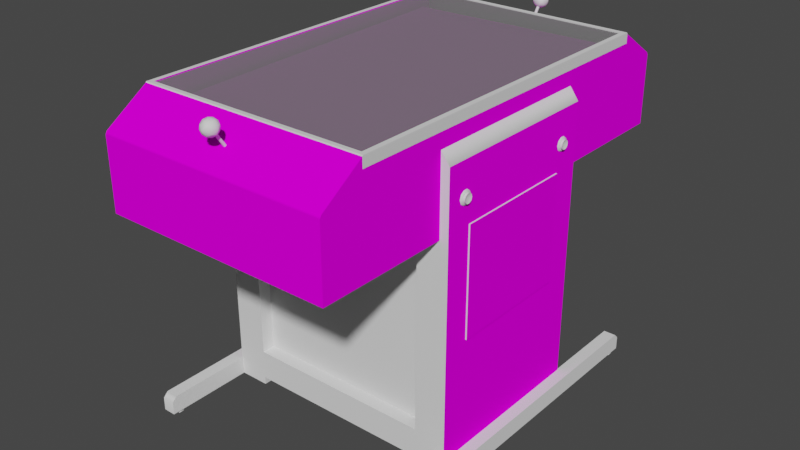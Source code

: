 # Source: ratrace_pinball.blend  (saved by Blender 2.93.20; exported with 4.5.12 LTS)
import bpy
from mathutils import Matrix  # noqa: F401  (used for matrix-valued properties, if any)

bpy.ops.wm.read_factory_settings(use_empty=True)
scene = bpy.context.scene
scene.name = 'Scene'

# ---- images (referenced by path relative to the original .blend; pixels are not part of the script)
import os
ASSET_DIR = os.environ.get("B2B_ASSET_DIR", "")  # directory of the original .blend (textures are referenced by path, not embedded)
HERE = os.path.dirname(os.path.abspath(__file__))  # packed textures are extracted next to this script under _unpacked/

def load_image(name, relpath, width, height, colorspace="sRGB"):
    """Load a texture the original file referenced (path relative to the .blend, or extracted next to this script)."""
    p = next((c for c in (os.path.join(HERE, relpath), os.path.join(ASSET_DIR, relpath)) if relpath and os.path.exists(c)), "")
    if p:
        img = bpy.data.images.load(p, check_existing=True)
        img.name = name
    else:  # same state as the original file: an image datablock whose file is absent (Cycles renders it pink)
        img = bpy.data.images.new(name, width, height)
        img.source = "FILE"
        img.filepath = "//" + (relpath or name)
    img.colorspace_settings.name = colorspace
    return img
img_ratracepinsidemap_tiff = load_image('ratracepinsidemap.TIFF', 'ratracepinsidemap.TIFF', 1024, 1024, 'sRGB')
img_ratracepincpomap_tiff = load_image('ratracepincpomap.TIFF', 'ratracepincpomap.TIFF', 1024, 1024, 'sRGB')
img_02ratracepinpfmap_tiff = load_image('02ratracepinpfmap.TIFF', '02ratracepinpfmap.TIFF', 1024, 1024, 'sRGB')

# ---- materials (node trees are filled in below, after node groups)
mat_02ratracepinfakescreen = bpy.data.materials.new('02ratracepinfakescreen')
mat_02ratracepinfakescreen.use_transparent_shadow = False
mat_02ratracepinfakescreen.roughness = 0.8807
mat_02ratracepinfakescreen.specular_intensity = 0.0
mat_ratracepinblack = bpy.data.materials.new('ratracepinblack')
mat_ratracepinblack.use_transparent_shadow = False
mat_ratracepinblack.roughness = 0.9623
mat_ratracepinblack.specular_intensity = 0.0
mat_ratracepinsilver = bpy.data.materials.new('ratracepinsilver')
mat_ratracepinsilver.use_transparent_shadow = False
mat_ratracepinsilver.roughness = 0.8539
mat_ratracepinsilver.specular_intensity = 0.6588
mat_ratracepinside = bpy.data.materials.new('ratracepinside')
mat_ratracepinside.use_transparent_shadow = False
mat_ratracepinside.roughness = 0.8807
mat_ratracepinside.specular_intensity = 0.0
mat_ratracepincpo = bpy.data.materials.new('ratracepincpo')
mat_ratracepincpo.use_transparent_shadow = False
mat_ratracepincpo.roughness = 0.8807
mat_ratracepincpo.specular_intensity = 0.0
mat_ratracepinshinyred = bpy.data.materials.new('ratracepinshinyred')
mat_ratracepinshinyred.use_transparent_shadow = False
mat_ratracepinshinyred.roughness = 0.7934
mat_ratracepinshinyred.specular_intensity = 0.6902
mat_ratracepinglass = bpy.data.materials.new('ratracepinglass')
mat_ratracepinglass.use_transparent_shadow = False
mat_ratracepinglass.roughness = 0.8807
mat_ratracepinglass.specular_intensity = 0.08627
mat_ratracepinpf = bpy.data.materials.new('ratracepinpf')
mat_ratracepinpf.use_transparent_shadow = False
mat_ratracepinpf.roughness = 0.8807
mat_ratracepinpf.specular_intensity = 0.0

# ---- node groups
ng_auto_smooth = bpy.data.node_groups.new('Auto Smooth', 'GeometryNodeTree')
_s = ng_auto_smooth.interface.new_socket(name='Geometry', in_out='OUTPUT', socket_type='NodeSocketGeometry')
_s = ng_auto_smooth.interface.new_socket(name='Geometry', in_out='INPUT', socket_type='NodeSocketGeometry')
_s = ng_auto_smooth.interface.new_socket(name='Angle', in_out='INPUT', socket_type='NodeSocketFloat')
_s.subtype = 'ANGLE'
_s.min_value = 0.0
_s.max_value = 3.142
ng_auto_smooth.is_modifier = True
_N = ng_auto_smooth.nodes; _L = ng_auto_smooth.links
n0 = _N.new('NodeGroupOutput'); n0.name = 'Group Output'; n0.location = (480, -100)
n1 = _N.new('NodeGroupInput'); n1.name = 'Group Input'; n1.location = (-420, -300)
n2 = _N.new('NodeGroupInput'); n2.name = 'Group Input.001'; n2.location = (-60, -100)
n3 = _N.new('GeometryNodeSetShadeSmooth'); n3.name = 'Set Shade Smooth'; n3.location = (120, -100)
n3.domain = 'EDGE'
n4 = _N.new('GeometryNodeSetShadeSmooth'); n4.name = 'Set Shade Smooth.001'; n4.location = (300, -100)
n5 = _N.new('GeometryNodeInputMeshEdgeAngle'); n5.name = 'Edge Angle'; n5.location = (-420, -220)
n6 = _N.new('GeometryNodeInputEdgeSmooth'); n6.name = 'Is Edge Smooth'; n6.location = (-60, -160)
n7 = _N.new('GeometryNodeInputShadeSmooth'); n7.name = 'Is Face Smooth'; n7.location = (-240, -340)
n8 = _N.new('FunctionNodeBooleanMath'); n8.name = 'Boolean Math'; n8.location = (-60, -220)
n9 = _N.new('FunctionNodeCompare'); n9.name = 'Compare'; n9.location = (-240, -180)
n9.operation = 'LESS_EQUAL'
_L.new(n5.outputs[0], n9.inputs[0])
_L.new(n4.outputs[0], n0.inputs[0])
_L.new(n1.outputs[1], n9.inputs[1])
_L.new(n9.outputs[0], n8.inputs[0])
_L.new(n7.outputs[0], n8.inputs[1])
_L.new(n2.outputs[0], n3.inputs[0])
_L.new(n6.outputs[0], n3.inputs[1])
_L.new(n3.outputs[0], n4.inputs[0])
_L.new(n8.outputs[0], n3.inputs[2])
n0.is_active_output = True

# ---- material node trees
mat_02ratracepinfakescreen.use_nodes = True; mat_02ratracepinfakescreen.node_tree.nodes.clear()
_N = mat_02ratracepinfakescreen.node_tree.nodes; _L = mat_02ratracepinfakescreen.node_tree.links
n0 = _N.new('ShaderNodeBsdfPrincipled'); n0.name = 'Principled BSDF'; n0.location = (10, 300)
n0.distribution = 'GGX'
n0.subsurface_method = 'BURLEY'
n0.inputs[2].default_value = 0.8807
n0.inputs[3].default_value = 1.45
n0.inputs[13].default_value = 0.0
n0.inputs[27].default_value = (0.0, 0.0, 0.0, 1.0)
n0.inputs[28].default_value = 1.0
n1 = _N.new('ShaderNodeOutputMaterial'); n1.name = 'Material Output'; n1.location = (300, 300)
_L.new(n0.outputs[0], n1.inputs[0])
n1.is_active_output = True
mat_ratracepinblack.use_nodes = True; mat_ratracepinblack.node_tree.nodes.clear()
_N = mat_ratracepinblack.node_tree.nodes; _L = mat_ratracepinblack.node_tree.links
n0 = _N.new('ShaderNodeBsdfPrincipled'); n0.name = 'Principled BSDF'; n0.location = (10, 300)
n0.distribution = 'GGX'
n0.subsurface_method = 'BURLEY'
n0.inputs[2].default_value = 0.9623
n0.inputs[3].default_value = 1.45
n0.inputs[13].default_value = 0.0
n0.inputs[27].default_value = (0.0, 0.0, 0.0, 1.0)
n0.inputs[28].default_value = 1.0
n1 = _N.new('ShaderNodeOutputMaterial'); n1.name = 'Material Output'; n1.location = (300, 300)
_L.new(n0.outputs[0], n1.inputs[0])
n1.is_active_output = True
mat_ratracepinsilver.use_nodes = True; mat_ratracepinsilver.node_tree.nodes.clear()
_N = mat_ratracepinsilver.node_tree.nodes; _L = mat_ratracepinsilver.node_tree.links
n0 = _N.new('ShaderNodeBsdfPrincipled'); n0.name = 'Principled BSDF'; n0.location = (10, 300)
n0.distribution = 'GGX'
n0.subsurface_method = 'BURLEY'
n0.inputs[2].default_value = 0.8539
n0.inputs[3].default_value = 1.45
n0.inputs[13].default_value = 0.6588
n0.inputs[27].default_value = (0.0, 0.0, 0.0, 1.0)
n0.inputs[28].default_value = 1.0
n1 = _N.new('ShaderNodeOutputMaterial'); n1.name = 'Material Output'; n1.location = (300, 300)
_L.new(n0.outputs[0], n1.inputs[0])
n1.is_active_output = True
mat_ratracepinside.use_nodes = True; mat_ratracepinside.node_tree.nodes.clear()
_N = mat_ratracepinside.node_tree.nodes; _L = mat_ratracepinside.node_tree.links
n0 = _N.new('ShaderNodeBsdfPrincipled'); n0.name = 'Principled BSDF'; n0.location = (10, 300)
n0.distribution = 'GGX'
n0.subsurface_method = 'BURLEY'
n0.inputs[2].default_value = 0.8807
n0.inputs[3].default_value = 1.45
n0.inputs[13].default_value = 0.0
n0.inputs[27].default_value = (0.0, 0.0, 0.0, 1.0)
n0.inputs[28].default_value = 1.0
n1 = _N.new('ShaderNodeOutputMaterial'); n1.name = 'Material Output'; n1.location = (300, 300)
n2 = _N.new('ShaderNodeTexImage'); n2.name = 'Image Texture'; n2.location = (-300, 600)
n2.image = img_ratracepinsidemap_tiff
_L.new(n0.outputs[0], n1.inputs[0])
_L.new(n2.outputs[0], n0.inputs[0])
n1.is_active_output = True
mat_ratracepincpo.use_nodes = True; mat_ratracepincpo.node_tree.nodes.clear()
_N = mat_ratracepincpo.node_tree.nodes; _L = mat_ratracepincpo.node_tree.links
n0 = _N.new('ShaderNodeBsdfPrincipled'); n0.name = 'Principled BSDF'; n0.location = (10, 300)
n0.distribution = 'GGX'
n0.subsurface_method = 'BURLEY'
n0.inputs[2].default_value = 0.8807
n0.inputs[3].default_value = 1.45
n0.inputs[13].default_value = 0.0
n0.inputs[27].default_value = (0.0, 0.0, 0.0, 1.0)
n0.inputs[28].default_value = 1.0
n1 = _N.new('ShaderNodeOutputMaterial'); n1.name = 'Material Output'; n1.location = (300, 300)
n2 = _N.new('ShaderNodeTexImage'); n2.name = 'Image Texture'; n2.location = (-300, 600)
n2.image = img_ratracepincpomap_tiff
_L.new(n0.outputs[0], n1.inputs[0])
_L.new(n2.outputs[0], n0.inputs[0])
n1.is_active_output = True
mat_ratracepinshinyred.use_nodes = True; mat_ratracepinshinyred.node_tree.nodes.clear()
_N = mat_ratracepinshinyred.node_tree.nodes; _L = mat_ratracepinshinyred.node_tree.links
n0 = _N.new('ShaderNodeBsdfPrincipled'); n0.name = 'Principled BSDF'; n0.location = (10, 300)
n0.distribution = 'GGX'
n0.subsurface_method = 'BURLEY'
n0.inputs[2].default_value = 0.7934
n0.inputs[3].default_value = 1.45
n0.inputs[13].default_value = 0.6902
n0.inputs[27].default_value = (0.0, 0.0, 0.0, 1.0)
n0.inputs[28].default_value = 1.0
n1 = _N.new('ShaderNodeOutputMaterial'); n1.name = 'Material Output'; n1.location = (300, 300)
_L.new(n0.outputs[0], n1.inputs[0])
n1.is_active_output = True
mat_ratracepinglass.use_nodes = True; mat_ratracepinglass.node_tree.nodes.clear()
_N = mat_ratracepinglass.node_tree.nodes; _L = mat_ratracepinglass.node_tree.links
n0 = _N.new('ShaderNodeBsdfPrincipled'); n0.name = 'Principled BSDF'; n0.location = (10, 300)
n0.distribution = 'GGX'
n0.subsurface_method = 'BURLEY'
n0.inputs[2].default_value = 0.8807
n0.inputs[3].default_value = 1.45
n0.inputs[4].default_value = 0.2
n0.inputs[13].default_value = 0.08627
n0.inputs[27].default_value = (0.0, 0.0, 0.0, 1.0)
n0.inputs[28].default_value = 1.0
n1 = _N.new('ShaderNodeOutputMaterial'); n1.name = 'Material Output'; n1.location = (300, 300)
_L.new(n0.outputs[0], n1.inputs[0])
n1.is_active_output = True
mat_ratracepinpf.use_nodes = True; mat_ratracepinpf.node_tree.nodes.clear()
_N = mat_ratracepinpf.node_tree.nodes; _L = mat_ratracepinpf.node_tree.links
n0 = _N.new('ShaderNodeBsdfPrincipled'); n0.name = 'Principled BSDF'; n0.location = (10, 300)
n0.distribution = 'GGX'
n0.subsurface_method = 'BURLEY'
n0.inputs[2].default_value = 0.8807
n0.inputs[3].default_value = 1.45
n0.inputs[13].default_value = 0.0
n0.inputs[27].default_value = (0.0, 0.0, 0.0, 1.0)
n0.inputs[28].default_value = 1.0
n1 = _N.new('ShaderNodeOutputMaterial'); n1.name = 'Material Output'; n1.location = (300, 300)
n2 = _N.new('ShaderNodeTexImage'); n2.name = 'Image Texture'; n2.location = (-300, 600)
n2.image = img_02ratracepinpfmap_tiff
_L.new(n0.outputs[0], n1.inputs[0])
_L.new(n2.outputs[0], n0.inputs[0])
n1.is_active_output = True

# ---- world
world_world = bpy.data.worlds.new('World'); scene.world = world_world
world_world.use_nodes = True; world_world.node_tree.nodes.clear()
_N = world_world.node_tree.nodes; _L = world_world.node_tree.links
n0 = _N.new('ShaderNodeOutputWorld'); n0.name = 'World Output'; n0.location = (300, 300)
n1 = _N.new('ShaderNodeBackground'); n1.name = 'Background'; n1.location = (10, 300)
n1.inputs[0].default_value = (0.05088, 0.05088, 0.05088, 1.0)
_L.new(n1.outputs[0], n0.inputs[0])
n0.is_active_output = True
world_world.color = (0.05088, 0.05088, 0.05088)
world_world.use_sun_shadow = False
world_world.sun_shadow_jitter_overblur = 0.0

# ---- meshes
me_ratrace_pinball = bpy.data.meshes.new('ratrace_pinball')
me_ratrace_pinball.from_pydata([(-0.03338, -0.1539, 0.09481), (0.008783, -0.1539, 0.09481), (-0.03338, -0.1539, -0.008219), (-0.03338, -0.04817, -0.03078), (0.008783, -0.04817, -0.03078), (-0.03338, 0.05486, -0.03078), (-0.363, 0.2814, 0.2575), (0.2208, 0.3521, 0.493), (-0.363, -0.4811, 0.2575), (0.2341, 0.2814, -0.252), (0.17, 0.2814, -0.214), (0.17, -0.4811, -0.252), (-0.4535, -0.5954, 0.4891), (-0.4666, -0.5954, 0.4663), (-0.4535, -0.5954, -0.5014), (-0.4666, -0.5954, -0.5091), (0.2742, -0.5954, -0.5091), (0.2341, -0.5865, -0.252), (0.17, 0.2814, 0.2195), (-0.363, 0.2814, 0.2195), (-0.4517, -0.5865, 0.2575), (-0.4517, -0.5865, -0.252), (-0.363, -0.4811, 0.2195), (-0.4271, -0.5865, 0.2575), (-0.4491, -0.5351, -0.5062), (-0.485, -0.5351, 0.4968), (-0.485, -0.5491, -0.5204), (-0.4799, -0.5954, 0.4891), (-0.4666, -0.5954, -0.4785), (-0.4799, -0.5954, -0.4863), (0.2742, -0.5954, -0.4785), (-0.363, 0.2814, -0.252), (-0.363, 0.2814, -0.214), (-0.363, -0.4811, -0.214), (0.17, -0.4811, -0.214), (0.17, 0.2814, -0.252), (0.2341, 0.2814, 0.2575), (0.2341, -0.5865, 0.2575), (0.17, 0.2814, 0.2575), (0.17, -0.5645, -0.252), (0.17, -0.5865, -0.252), (-0.4271, -0.5865, -0.252), (-0.4271, 0.2814, -0.252), (-0.4517, 0.2479, -0.252), (-0.4271, 0.2814, 0.2575), (-0.363, -0.5645, 0.2575), (-0.363, -0.5645, -0.252), (0.17, -0.4811, 0.2575), (0.2564, -0.5491, -0.5204), (0.2917, -0.5865, -0.5204), (0.2564, -0.5865, 0.5108), (0.2564, -0.5865, -0.5204), (-0.4491, -0.5491, 0.5108), (-0.485, -0.5351, -0.5062), (-0.485, -0.5491, 0.5108), (0.2917, -0.5491, -0.5204), (0.2917, -0.5351, -0.5062), (-0.4063, 0.2871, -0.5142), (-0.4063, 0.2871, 0.506), (0.2208, 0.2871, 0.506), (-0.4799, -0.5954, 0.474), (-0.4799, -0.5954, -0.5014), (0.2208, 0.2871, -0.5142), (0.2344, 0.06525, -0.6377), (0.17, -0.4811, 0.2195), (0.2585, 0.2479, -0.252), (0.2585, -0.5865, -0.252), (0.2585, 0.2479, 0.2575), (0.2585, -0.5865, 0.2575), (-0.363, -0.4811, -0.252), (-0.363, -0.5865, -0.252), (-0.4517, 0.2479, 0.2575), (-0.363, -0.5865, 0.2575), (-0.4491, -0.5491, -0.5204), (0.2564, -0.5351, 0.4968), (0.2564, -0.5351, -0.5062), (-0.4491, -0.5351, 0.4968), (-0.4491, -0.5865, -0.5204), (-0.485, -0.5865, -0.5204), (-0.485, -0.5865, 0.5108), (-0.4491, -0.5865, 0.5108), (0.17, -0.5645, 0.2575), (0.2917, -0.5865, 0.5108), (0.2917, -0.5491, 0.5108), (0.2609, -0.5954, 0.4891), (0.2742, -0.5954, 0.4663), (0.17, -0.5865, 0.2575), (0.2564, -0.5491, 0.5108), (0.2917, -0.5351, 0.4968), (0.2609, -0.5954, 0.474), (0.2742, -0.5954, 0.4968), (0.2341, 0.3521, 0.5049), (0.2344, 0.3494, 0.5063), (0.2344, 0.3494, -0.5145), (-0.4197, 0.3521, 0.5049), (-0.42, 0.3494, 0.5063), (-0.4197, 0.3521, -0.513), (0.2341, 0.3521, -0.513), (-0.42, 0.3494, -0.5145), (-0.4535, -0.5954, 0.474), (-0.4666, -0.5811, 0.4663), (-0.4799, -0.5811, 0.4891), (-0.4799, -0.5811, 0.474), (-0.4666, -0.5811, -0.5091), (-0.4799, -0.5811, -0.4863), (-0.4799, -0.5811, -0.5014), (0.2873, -0.5954, -0.5014), (0.2742, -0.5811, -0.5091), (0.2609, -0.5811, -0.4863), (0.2609, -0.5811, -0.5014), (0.2609, -0.5954, -0.5014), (0.2344, 0.3227, 0.5063), (0.2344, 0.3227, -0.5145), (0.2208, 0.3521, -0.5011), (-0.4063, 0.3521, 0.493), (-0.42, 0.3227, -0.5145), (-0.42, 0.3227, 0.5063), (-0.4535, -0.5811, 0.474), (-0.4535, -0.5811, 0.4891), (-0.4666, -0.5954, 0.4968), (-0.4666, -0.5811, 0.4968), (-0.4535, -0.5811, -0.5014), (-0.4535, -0.5954, -0.4863), (-0.4535, -0.5811, -0.4863), (-0.4666, -0.5811, -0.4785), (0.2873, -0.5811, -0.5014), (0.2873, -0.5954, -0.4863), (0.2873, -0.5811, -0.4863), (0.2742, -0.5811, -0.4785), (0.2609, -0.5954, -0.4863), (0.2873, -0.5811, 0.474), (0.2873, -0.5811, 0.4891), (0.2873, -0.5954, 0.4891), (0.2873, -0.5954, 0.474), (0.2742, -0.5811, 0.4663), (0.2609, -0.5811, 0.4891), (0.2609, -0.5811, 0.474), (0.2362, 0.08485, -0.1718), (0.2362, -0.2198, 0.1833), (0.2627, -0.2198, 0.1833), (0.2362, -0.2198, -0.1718), (0.2627, 0.08485, 0.1833), (0.2362, 0.08485, 0.1833), (0.2742, -0.5811, 0.4968), (-0.09692, 0.3491, -0.6027), (-0.09692, 0.3058, -0.5727), (-0.09336, 0.3069, -0.5709), (-0.0895, 0.3467, -0.6059), (-0.0895, 0.3034, -0.5759), (-0.09336, 0.3022, -0.5777), (-0.08623, 0.3491, 0.5984), (-0.08623, 0.3467, 0.6017), (-0.08623, 0.3034, 0.572), (-0.09336, 0.3467, 0.6017), (-0.09336, 0.3491, 0.5984), (-0.09336, 0.3058, 0.5684), (-0.0895, 0.3058, -0.5727), (-0.0895, 0.3491, -0.6027), (-0.09336, 0.3503, -0.6009), (-0.09336, 0.3455, -0.6077), (-0.08623, 0.3058, 0.5684), (-0.08979, 0.3069, 0.5666), (-0.08979, 0.3503, 0.5966), (-0.09336, 0.3034, 0.572), (-0.08979, 0.3022, 0.5734), (-0.08979, 0.3455, 0.6034), (-0.09692, 0.3467, -0.6059), (-0.09692, 0.3034, -0.5759), (-0.4063, 0.3521, -0.5011), (-0.42, 0.2692, 0.6254), (0.2344, 0.2692, -0.6335), (-0.4191, 0.3512, 0.5034), (-0.42, 0.2612, -0.6377), (0.2336, 0.3512, -0.5103), (0.2336, 0.3512, 0.5019), (0.2344, 0.2612, 0.6296), (-0.42, 0.06525, -0.6377), (0.2344, 0.2692, 0.6254), (0.2627, -0.2198, -0.1718), (0.2627, 0.08485, -0.1718), (-0.42, 0.2692, -0.6335), (-0.42, 0.06525, 0.6296), (0.2344, 0.06525, 0.6296), (-0.4191, 0.3512, -0.5115), (0.2344, 0.2612, -0.6377), (-0.42, 0.2612, 0.6296), (-0.09959, 0.3699, -0.5937), (-0.1046, 0.3589, -0.592), (-0.09276, 0.3589, -0.5887), (-0.08593, 0.3447, -0.6279), (-0.08178, 0.3387, -0.6163), (-0.09276, 0.3375, -0.6211), (-0.1073, 0.3651, 0.596), (-0.1005, 0.3758, 0.6014), (-0.09633, 0.3699, 0.5895), (-0.07821, 0.3746, 0.615), (-0.07139, 0.3634, 0.6183), (-0.07049, 0.369, 0.6076), (-0.07049, 0.3574, -0.611), (-0.07465, 0.3651, -0.6003), (-0.07465, 0.3512, -0.5991), (-0.09276, 0.3794, -0.6127), (-0.104, 0.3758, -0.6053), (-0.09276, 0.377, -0.6006), (-0.09633, 0.3476, 0.5877), (-0.1073, 0.3512, 0.5951), (-0.1011, 0.3589, 0.5877), (-0.07049, 0.3455, 0.6058), (-0.06693, 0.3574, 0.6067), (-0.07139, 0.3494, 0.6171), (-0.1073, 0.3634, 0.6183), (-0.1011, 0.3556, 0.6257), (-0.1005, 0.3387, 0.612), (-0.1082, 0.3455, 0.6058), (-0.104, 0.3746, -0.6193), (-0.1109, 0.3634, -0.6225), (-0.1118, 0.369, -0.6119), (-0.1118, 0.3455, -0.6101), (-0.104, 0.3387, -0.6163), (0.268, 0.1564, 0.2133), (0.2629, 0.1564, 0.2002), (0.2629, 0.1564, -0.1887), (0.268, 0.1439, 0.1961), (0.268, 0.1442, -0.1849), (-0.08237, 0.3447, 0.6236), (-0.0895, 0.3556, 0.629), (-0.0895, 0.3375, 0.6168), (-0.07376, 0.369, -0.6119), (-0.09276, 0.3556, -0.6332), (-0.08118, 0.3556, -0.6297), (-0.08237, 0.3476, 0.5877), (-0.0895, 0.3589, 0.5844), (-0.07762, 0.3589, 0.5877), (-0.08237, 0.3699, 0.5895), (-0.07821, 0.3758, 0.6014), (-0.07139, 0.3651, 0.596), (-0.1005, 0.3746, 0.615), (-0.09276, 0.3352, -0.6092), (-0.07376, 0.3455, -0.6101), (-0.08593, 0.3669, -0.6297), (-0.08178, 0.3746, -0.6193), (-0.07465, 0.3634, -0.6225), (-0.07821, 0.3399, 0.5984), (-0.07821, 0.3387, 0.612), (-0.0895, 0.3352, 0.6049), (0.2627, 0.1662, 0.1866), (0.2627, 0.1564, 0.1833), (0.2588, 0.1564, 0.1803), (0.2627, 0.1724, 0.2053), (0.2588, 0.1754, 0.194), (-0.115, 0.3574, -0.611), (-0.1109, 0.3651, -0.6003), (0.2627, 0.1662, -0.2024), (0.2627, 0.1564, -0.2057), (0.2588, 0.1564, -0.2086), (0.2627, 0.1724, -0.1837), (0.268, 0.1439, 0.2041), (0.2629, 0.1439, 0.2041), (0.2588, 0.1564, 0.2198), (0.2588, 0.1448, 0.216), (0.2627, 0.1466, 0.2136), (0.2629, 0.1442, -0.1849), (0.2588, 0.1564, -0.1691), (0.2588, 0.1448, -0.173), (0.2627, 0.1466, -0.1754), (-0.09959, 0.3447, -0.6279), (-0.1109, 0.3494, -0.6214), (-0.09959, 0.3476, -0.592), (-0.09276, 0.3393, -0.5976), (-0.08593, 0.3476, -0.592), (0.2588, 0.1448, 0.1842), (0.2627, 0.1466, 0.1866), (0.2627, 0.1407, 0.1949), (0.2588, 0.1377, 0.194), (0.2588, 0.1448, -0.2048), (0.2627, 0.1466, -0.2024), (0.2627, 0.1407, -0.1941), (0.2588, 0.1377, -0.195), (0.2627, 0.1564, 0.2168), (0.2627, 0.1662, 0.2136), (0.2588, 0.1683, 0.216), (0.2588, 0.1754, 0.2062), (0.2627, 0.1564, -0.1724), (0.2627, 0.1662, -0.1754), (0.2588, 0.168, -0.173), (0.2588, 0.1751, -0.1828), (-0.08237, 0.3669, 0.6254), (-0.07762, 0.3556, 0.6257), (-0.07465, 0.3494, -0.6214), (-0.1005, 0.3399, 0.5984), (-0.0895, 0.3393, 0.5933), (-0.08178, 0.3758, -0.6053), (0.2588, 0.1683, 0.1842), (-0.1082, 0.369, 0.6076), (-0.1073, 0.3494, 0.6171), (0.2588, 0.168, -0.2048), (0.2588, 0.1751, -0.195), (-0.08118, 0.3589, -0.592), (-0.08593, 0.3699, -0.5937), (-0.0895, 0.377, 0.5966), (-0.1118, 0.3574, 0.6067), (-0.08178, 0.3399, -0.6027), (0.2588, 0.1377, 0.2062), (0.2627, 0.1407, 0.2053), (0.2588, 0.1377, -0.1828), (0.2627, 0.1407, -0.1837), (0.268, 0.1641, 0.2106), (0.268, 0.1641, -0.1784), (0.268, 0.1641, 0.1895), (0.268, 0.1564, 0.1872), (0.2629, 0.1439, 0.1961), (0.268, 0.1487, 0.1895), (0.2629, 0.1564, -0.2018), (0.268, 0.1487, 0.2106), (0.2629, 0.1641, 0.2106), (-0.07139, 0.3512, 0.5951), (-0.1109, 0.3512, -0.5991), (-0.09276, 0.3752, -0.624), (-0.09959, 0.3669, -0.6297), (0.268, 0.1564, -0.176), (0.2629, 0.1564, -0.176), (0.268, 0.1689, -0.1849), (-0.0895, 0.3794, 0.6085), (-0.09633, 0.3447, 0.6236), (-0.1046, 0.3556, -0.6297), (0.268, 0.1564, -0.2018), (0.268, 0.1641, -0.1994), (0.268, 0.1689, -0.1929), (-0.09633, 0.3669, 0.6254), (0.2629, 0.1689, -0.1929), (-0.104, 0.3399, -0.6027), (-0.0895, 0.3752, 0.6198), (0.268, 0.1442, -0.1929), (0.268, 0.149, -0.1994), (0.268, 0.149, -0.1784), (0.268, 0.1689, 0.2041), (0.268, 0.1689, 0.1961), (0.2629, 0.1564, 0.1872), (0.2629, 0.1641, 0.1895), (0.2629, 0.149, -0.1994), (0.2629, 0.1442, -0.1929), (0.2629, 0.1487, 0.2106), (0.2629, 0.1564, 0.2133), (0.2629, 0.1487, 0.1895), (0.2629, 0.1689, 0.2041), (0.2629, 0.1689, 0.1961), (0.2627, 0.1724, 0.1949), (0.2629, 0.1641, -0.1784), (0.2629, 0.1689, -0.1849), (0.2627, 0.1724, -0.1941), (0.2629, 0.149, -0.1784), (0.2629, 0.1641, -0.1994), (-0.4102, 0.3488, 0.5049), (0.2241, 0.3488, 0.5049), (-0.4102, 0.3488, -0.5076), (0.2241, 0.3488, -0.5076), (0.2039, 0.3265, -0.4619), (-0.39, 0.3161, -0.4619), (0.2045, 0.3105, 0.4538), (-0.3894, 0.3001, 0.4538)], [], [(0, 1, 2), (3, 4, 5), (6, 19, 42), (58, 57, 168, 114), (13, 60, 102, 100), (9, 10, 18), (179, 178, 140, 137), (348, 347, 307, 321), (337, 338, 308, 309), (6, 42, 44), (99, 12, 13), (14, 122, 15), (106, 126, 16), (257, 310, 222, 256), (45, 81, 47, 8), (17, 39, 11), (19, 6, 8, 22), (124, 104, 29, 28), (32, 31, 42), (321, 327, 329, 348), (23, 41, 70, 72), (23, 45, 8), (276, 305, 304, 277), (50, 74, 48, 51), (309, 311, 343, 337), (89, 84, 135, 136), (12, 119, 27), (132, 84, 89, 85), (122, 28, 29), (126, 30, 129), (261, 350, 264, 305), (38, 18, 64, 47), (49, 51, 48, 55), (344, 314, 306, 335), (9, 35, 10), (20, 23, 6, 44), (38, 36, 9), (66, 17, 35, 9), (256, 313, 341, 257), (17, 40, 39), (92, 91, 94, 95), (41, 69, 46), (48, 75, 56, 55), (41, 21, 42, 31), (336, 308, 338, 345), (66, 65, 67, 68), (77, 73, 24), (61, 29, 104, 105), (83, 82, 49, 56), (129, 30, 128, 108), (22, 64, 18, 19), (57, 62, 113, 168), (74, 88, 56, 75), (49, 55, 56), (139, 141, 142, 138), (129, 110, 16, 126), (103, 121, 14, 15), (19, 32, 42), (17, 11, 35), (71, 43, 21, 20), (9, 65, 66), (93, 92, 111, 112), (38, 9, 18), (68, 67, 36), (41, 31, 69), (41, 46, 70), (21, 43, 42), (23, 8, 6), (44, 71, 20), (23, 72, 45), (15, 61, 105, 103), (74, 75, 48), (123, 124, 28, 122), (312, 351, 326, 325), (25, 53, 26), (76, 52, 24), (79, 54, 25), (125, 127, 126, 106), (87, 50, 82, 83), (52, 80, 77, 24), (37, 38, 47), (37, 47, 81), (33, 69, 31, 32), (37, 81, 86), (80, 52, 54, 79), (50, 87, 74), (88, 83, 56), (122, 29, 61, 15), (133, 132, 85), (132, 90, 84), (294, 211, 210, 300), (98, 96, 97, 93), (93, 97, 91, 92), (26, 78, 79, 25), (83, 88, 74, 87), (82, 50, 51, 49), (179, 141, 139, 178), (68, 37, 17, 66), (25, 54, 52, 76), (113, 7, 91), (94, 91, 7), (7, 114, 94), (96, 94, 114), (168, 113, 97), (91, 97, 113), (97, 96, 168), (114, 168, 96), (355, 354, 352, 353), (261, 340, 332, 223), (45, 72, 70, 46), (122, 14, 121, 123), (95, 98, 115, 116), (106, 16, 107, 125), (24, 73, 26, 53), (99, 13, 100, 117), (77, 78, 26, 73), (133, 85, 134, 130), (170, 184, 172, 180), (47, 64, 22, 8), (181, 176, 63, 182), (43, 71, 44, 42), (69, 33, 34, 11), (117, 118, 12, 99), (136, 134, 85, 89), (59, 62, 57, 58), (175, 185, 181, 182), (36, 67, 65, 9), (320, 350, 334, 319), (132, 133, 130, 131), (137, 142, 141, 179), (60, 27, 101, 102), (167, 166, 159, 149), (162, 150, 160, 161), (166, 167, 145, 144), (152, 160, 150, 151), (149, 159, 147, 148), (161, 155, 154, 162), (164, 152, 151, 165), (359, 358, 356, 357), (157, 156, 148, 147), (174, 171, 169, 177), (165, 153, 163, 164), (37, 68, 36, 38), (146, 158, 144, 145), (46, 39, 81, 45), (259, 302, 303, 260), (181, 185, 169), (63, 184, 170), (171, 183, 172), (173, 174, 175), (182, 63, 173, 175), (264, 282, 262, 263), (127, 128, 30, 126), (183, 180, 172), (174, 177, 175), (63, 170, 173), (181, 169, 171), (41, 23, 20, 21), (169, 185, 175, 177), (37, 86, 40, 17), (34, 33, 32, 10), (84, 90, 143, 135), (158, 146, 156, 157), (155, 163, 153, 154), (186, 187, 188), (189, 190, 191), (189, 265, 228, 229), (250, 217, 316, 251), (201, 202, 203), (204, 205, 206), (207, 208, 209), (328, 210, 211), (190, 238, 301, 237), (214, 215, 216), (330, 217, 218), (219, 313, 220), (319, 334, 221), (256, 222, 220), (223, 332, 221), (226, 224, 323), (227, 199, 198), (268, 330, 218, 237), (230, 231, 232), (288, 241, 198, 238), (317, 240, 241, 239), (195, 197, 234), (290, 242, 243, 244), (269, 188, 267, 268), (224, 243, 207, 209), (290, 289, 205, 204), (189, 288, 238, 190), (280, 258, 278, 279), (296, 285, 255, 349), (250, 216, 215), (265, 218, 266, 324), (253, 275, 274, 254), (281, 280, 279, 248), (131, 143, 90, 132), (246, 271, 270, 247), (25, 76, 24, 53), (284, 262, 282, 283), (233, 232, 231, 194), (267, 188, 187), (290, 230, 315, 242), (285, 284, 283, 255), (263, 304, 305, 264), (260, 278, 258, 259), (181, 171, 172, 176), (27, 60, 13, 12), (247, 292, 245, 246), (212, 323, 294, 213), (286, 287, 196), (199, 291, 298, 297), (288, 229, 241), (290, 244, 289), (205, 300, 192, 206), (317, 201, 240), (254, 295, 252, 253), (236, 293, 210), (244, 212, 213, 289), (7, 113, 62, 59), (286, 225, 287), (201, 203, 291), (331, 236, 210, 328), (236, 193, 293), (233, 299, 234), (208, 197, 196), (232, 233, 235), (315, 232, 235, 208), (300, 210, 293), (237, 191, 190), (249, 281, 248, 346), (273, 270, 271, 272), (272, 303, 302, 273), (277, 274, 275, 276), (335, 306, 220), (331, 195, 234, 322), (237, 218, 191), (299, 233, 194), (204, 206, 231), (199, 297, 200), (321, 307, 221), (16, 110, 109, 107), (319, 307, 347, 320), (39, 46, 69, 11), (40, 86, 81, 39), (59, 58, 114, 7), (311, 222, 310, 343), (110, 129, 108, 109), (119, 12, 118, 120), (286, 196, 197, 195), (330, 316, 217), (317, 239, 228, 318), (331, 322, 193, 236), (342, 341, 313, 219), (10, 35, 11, 34), (78, 77, 80, 79), (219, 306, 314, 342), (318, 324, 215, 214), (186, 203, 202), (186, 202, 251, 187), (201, 214, 216, 202), (234, 197, 235, 233), (213, 294, 300), (215, 324, 266, 250), (208, 207, 315), (200, 238, 198, 199), (224, 226, 243), (323, 212, 226), (265, 324, 228), (318, 228, 324), (220, 309, 308), (220, 308, 336), (221, 325, 326), (221, 326, 327), (199, 227, 291), (198, 241, 227), (291, 227, 240, 201), (269, 200, 297), (208, 196, 287, 209), (225, 323, 224, 287), (322, 234, 299), (290, 204, 231, 230), (188, 297, 298, 186), (317, 214, 201), (268, 301, 200, 269), (328, 211, 225), (268, 267, 316, 330), (193, 299, 194, 192), (266, 218, 217), (229, 288, 189), (223, 334, 350, 261), (346, 245, 292, 249), (172, 184, 63, 176), (349, 252, 295, 296), (120, 101, 27, 119), (333, 332, 340, 339), (327, 326, 351, 329), (138, 140, 178, 139), (244, 243, 226), (244, 226, 212), (301, 238, 200), (192, 293, 193), (293, 192, 300), (217, 250, 266), (242, 315, 207), (242, 207, 243), (197, 208, 235), (268, 237, 301), (322, 299, 193), (267, 187, 316), (251, 316, 187), (240, 227, 241), (289, 213, 205), (300, 205, 213), (251, 202, 216), (216, 250, 251), (331, 286, 195), (239, 241, 229), (239, 229, 228), (298, 291, 203), (203, 186, 298), (191, 265, 189), (265, 191, 218), (230, 232, 315), (206, 192, 194), (194, 231, 206), (269, 297, 188), (331, 328, 225, 286), (287, 224, 209), (323, 225, 211), (211, 294, 323), (317, 318, 214), (222, 311, 220), (332, 333, 221), (306, 219, 220), (313, 256, 220), (220, 311, 309), (334, 223, 221), (221, 333, 325), (307, 319, 221), (220, 336, 335), (221, 327, 321), (351, 312, 253, 252), (345, 338, 245, 346), (96, 98, 95, 94), (278, 260, 341, 342), (283, 282, 320, 347), (275, 253, 312, 339), (342, 314, 279, 278), (337, 343, 271, 246), (257, 341, 260, 303), (248, 279, 314, 344), (350, 320, 282, 264), (329, 351, 252, 349), (348, 329, 349, 255), (344, 345, 346, 248), (340, 261, 305, 276), (343, 310, 272, 271), (276, 275, 339, 340), (255, 283, 347, 348), (303, 272, 310, 257), (246, 245, 338, 337), (335, 336, 345, 344), (183, 173, 170, 180), (325, 333, 339, 312)])
me_ratrace_pinball.polygons.foreach_set('use_smooth', [True] * 366)
me_ratrace_pinball.polygons.foreach_set('material_index', [0, 0, 1, 3, 2, 1, 2, 5, 5, 1, 1, 1, 1, 5, 1, 1, 1, 2, 1, 5, 1, 1, 5, 1, 5, 2, 1, 1, 1, 1, 5, 1, 1, 5, 1, 1, 1, 1, 5, 1, 2, 1, 1, 1, 5, 3, 1, 2, 1, 2, 1, 1, 1, 1, 2, 1, 2, 1, 1, 3, 1, 2, 1, 1, 1, 1, 1, 1, 1, 1, 2, 1, 2, 5, 1, 1, 1, 2, 1, 1, 1, 1, 1, 1, 1, 1, 1, 1, 1, 1, 5, 2, 2, 1, 1, 1, 3, 1, 1, 2, 2, 2, 2, 2, 2, 2, 2, 6, 5, 1, 2, 2, 2, 1, 2, 1, 2, 4, 1, 1, 1, 1, 2, 2, 1, 4, 1, 5, 2, 2, 2, 2, 2, 2, 2, 2, 2, 2, 7, 2, 4, 2, 1, 2, 1, 5, 3, 3, 3, 3, 3, 5, 2, 3, 3, 3, 3, 1, 4, 1, 1, 2, 2, 2, 5, 5, 5, 5, 5, 5, 5, 5, 5, 5, 5, 5, 5, 5, 5, 5, 5, 5, 5, 5, 5, 5, 5, 5, 5, 5, 5, 5, 5, 5, 5, 5, 5, 2, 5, 1, 5, 5, 5, 5, 5, 5, 5, 3, 1, 5, 5, 5, 5, 5, 5, 5, 5, 5, 5, 5, 1, 5, 5, 5, 5, 5, 5, 5, 5, 5, 5, 5, 5, 5, 5, 5, 5, 5, 5, 5, 5, 5, 2, 5, 1, 1, 1, 5, 2, 2, 5, 5, 5, 5, 5, 1, 1, 5, 5, 5, 5, 5, 5, 5, 5, 5, 5, 5, 5, 5, 5, 5, 5, 5, 5, 5, 5, 5, 5, 5, 5, 5, 5, 5, 5, 5, 5, 5, 5, 5, 5, 5, 5, 4, 5, 2, 5, 5, 2, 5, 5, 5, 5, 5, 5, 5, 5, 5, 5, 5, 5, 5, 5, 5, 5, 5, 5, 5, 5, 5, 5, 5, 5, 5, 5, 5, 5, 5, 5, 5, 5, 5, 5, 5, 5, 5, 5, 5, 5, 5, 5, 5, 5, 5, 5, 2, 5, 5, 5, 5, 5, 5, 5, 5, 5, 5, 5, 5, 5, 5, 5, 5, 5, 5, 4, 5])
_uv = me_ratrace_pinball.uv_layers.new(name='UVMap')
_uv.uv.foreach_set('vector', [0.000447, 0.9996, 0.000447, 0.000447, 0.9996, 0.9996, 0.000447, 0.9996, 0.000447, 0.000447, 0.9996, 0.9996, 0.2935, 0.9382, 0.3214, 0.9382, 0.687, 0.9382, 0.2907, -0.005134, 0.2907, 0.7233, -0.01351, 0.7149, -0.01351, 0.006029, 0.1316, -0.04421, 0.126, -0.04421, 0.126, -0.02746, 0.1316, -0.02746, 0.687, 0.9382, 0.6563, 0.9382, 0.3214, 0.9382, 0.9996, 0.9996, 0.000447, 0.9996, 0.000447, 0.000447, 0.9996, 0.000447, 0.05068, 0.6674, 0.1512, 0.6674, 0.1512, 0.9996, 0.05068, 0.9996, 0.7512, 0.6674, 0.8489, 0.6674, 0.8489, 0.9996, 0.7512, 0.9996, 0.2935, 0.9382, 0.687, 0.9382, 0.2935, 0.9382, 0.126, -0.04421, 0.1149, -0.04421, 0.1316, -0.04421, 0.8795, -0.04421, 0.8684, -0.04421, 0.8851, -0.04421, 0.8795, -0.04421, 0.8684, -0.04421, 0.8851, -0.04421, 0.4498, 0.6674, 0.5502, 0.6674, 0.5502, 0.9996, 0.4498, 0.9996, 0.2935, -0.01072, 0.2935, -0.01072, 0.2935, 0.08417, 0.2935, 0.08417, 0.687, -0.03583, 0.687, -0.01072, 0.687, 0.08417, 0.3214, 0.9382, 0.2935, 0.9382, 0.2935, 0.08417, 0.3214, 0.08417, 0.8628, -0.02746, 0.8684, -0.02746, 0.8684, -0.04421, 0.8628, -0.04421, 0.6563, 0.9382, 0.687, 0.9382, 0.687, 0.9382, 0.05068, 0.9996, -0.04979, 0.9996, -0.04979, 0.6674, 0.05068, 0.6674, 0.2935, -0.03583, 0.687, -0.03583, 0.687, -0.03583, 0.2935, -0.03583, 0.2935, -0.03583, 0.2935, -0.01072, 0.2935, 0.08417, 0.5502, 0.3326, 0.4498, 0.3326, 0.4498, 0.000447, 0.5502, 0.000447, 0.09813, -0.03583, 0.1093, 0.02277, 0.8935, 0.006029, 0.8935, -0.03583, 0.7512, 0.9996, 0.6507, 0.9996, 0.6507, 0.6674, 0.7512, 0.6674, 0.126, -0.04421, 0.1149, -0.04421, 0.1149, -0.02746, 0.126, -0.02746, 0.1149, -0.04421, 0.1093, -0.04421, 0.1149, -0.04421, 0.1149, -0.04421, 0.1149, -0.04421, 0.126, -0.04421, 0.1316, -0.04421, 0.8684, -0.04421, 0.8628, -0.04421, 0.8684, -0.04421, 0.8684, -0.04421, 0.8628, -0.04421, 0.8684, -0.04421, 0.4498, 0.6674, 0.3493, 0.6674, 0.3493, 0.3326, 0.4498, 0.3326, 0.2935, 0.9382, 0.3214, 0.9382, 0.3214, 0.08417, 0.2935, 0.08417, 0.8935, -0.03583, 0.8935, -0.03583, 0.8935, 0.006029, 0.8935, 0.006029, 0.05068, 0.6674, 0.1512, 0.6674, 0.1512, 0.9996, 0.05068, 0.9996, 0.687, 0.9382, 0.687, 0.9382, 0.6563, 0.9382, 0.2935, -0.03583, 0.2935, -0.03583, 0.2935, 0.9382, 0.2935, 0.9382, 0.2935, 0.9382, 0.2935, 0.9382, 0.687, 0.9382, 0.687, -0.03583, 0.687, -0.03583, 0.687, 0.9382, 0.687, 0.9382, 0.4498, 0.9996, 0.3493, 0.9996, 0.3493, 0.6674, 0.4498, 0.6674, 0.687, -0.03583, 0.687, -0.03583, 0.687, -0.01072, 0.000447, 0.9912, 0.003238, 0.9996, 0.003238, 0.9996, 0.003238, 0.9912, 0.687, -0.03583, 0.687, 0.08417, 0.687, -0.01072, 0.8935, 0.006029, 0.8823, 0.02277, 0.8823, 0.02277, 0.8935, 0.006029, 0.687, -0.03583, 0.687, -0.03583, 0.687, 0.9382, 0.687, 0.9382, 0.9493, 0.9996, 0.8489, 0.9996, 0.8489, 0.6674, 0.9493, 0.6674, 0.687, -0.03583, 0.687, 0.9019, 0.2935, 0.9019, 0.2935, -0.03583, 0.8935, -0.03583, 0.8935, 0.006029, 0.8823, 0.02277, 0.8795, -0.04421, 0.8684, -0.04421, 0.8684, -0.02746, 0.8795, -0.02746, 0.09813, 0.006029, 0.09813, -0.03583, 0.8935, -0.03583, 0.8823, 0.02277, 0.8684, -0.04421, 0.8628, -0.04421, 0.8628, -0.02746, 0.8684, -0.02746, 0.3214, 0.08417, 0.3214, 0.08417, 0.3214, 0.9382, 0.3214, 0.9382, 0.9019, 0.8265, 0.9019, 0.8265, 0.8907, 0.9996, 0.8907, 0.9996, 0.1093, 0.02277, 0.1093, 0.02277, 0.8823, 0.02277, 0.8823, 0.02277, 0.8935, -0.03583, 0.8935, 0.006029, 0.8823, 0.02277, 0.9996, 0.9996, 0.000447, 0.9996, 0.000447, 0.000447, 0.9996, 0.000447, 0.8684, -0.04421, 0.8795, -0.04421, 0.8851, -0.04421, 0.8684, -0.04421, 0.8851, -0.02746, 0.8795, -0.02746, 0.8795, -0.04421, 0.8851, -0.04421, 0.3214, 0.9382, 0.6563, 0.9382, 0.687, 0.9382, 0.687, -0.03583, 0.687, 0.08417, 0.687, 0.9382, 0.7093, 0.6619, 0.9912, 0.6619, 0.9912, 0.003238, 0.7093, 0.003238, 0.687, 0.9382, 0.687, 0.9019, 0.687, -0.03583, 0.9968, 0.9912, 0.000447, 0.9912, 0.003238, 0.8963, 0.9968, 0.8963, 0.2935, 0.9382, 0.687, 0.9382, 0.3214, 0.9382, 0.2935, -0.03583, 0.2935, 0.9019, 0.2935, 0.9382, 0.687, -0.03583, 0.687, 0.9382, 0.687, 0.08417, 0.687, -0.03583, 0.687, -0.01072, 0.687, -0.03583, 0.687, -0.03583, 0.687, 0.9019, 0.687, 0.9382, 0.2935, -0.03583, 0.2935, 0.08417, 0.2935, 0.9382, 0.2935, 0.9382, 0.2935, 0.9019, 0.2935, -0.03583, 0.2935, -0.03583, 0.2935, -0.03583, 0.2935, -0.01072, 0.8851, -0.04421, 0.8795, -0.04421, 0.8795, -0.02746, 0.8851, -0.02746, 0.1093, 0.02277, 0.8823, 0.02277, 0.8935, 0.006029, 0.8684, -0.02746, 0.8628, -0.02746, 0.8628, -0.04421, 0.8684, -0.04421, 0.7512, 0.6674, 0.8489, 0.6674, 0.8489, 0.9996, 0.7512, 0.9996, 0.1093, 0.02277, 0.8823, 0.02277, 0.8935, 0.006029, 0.1093, 0.02277, 0.09813, 0.006029, 0.8823, 0.02277, 0.09813, -0.03583, 0.09813, 0.006029, 0.1093, 0.02277, 0.8795, -0.02746, 0.8684, -0.02746, 0.8684, -0.04421, 0.8795, -0.04421, 0.09813, 0.006029, 0.09813, -0.03583, 0.09813, -0.03583, 0.09813, 0.006029, 0.09813, 0.006029, 0.09813, -0.03583, 0.8935, -0.03583, 0.8823, 0.02277, 0.2935, -0.03583, 0.2935, 0.9382, 0.2935, 0.08417, 0.2935, -0.03583, 0.2935, 0.08417, 0.2935, -0.01072, 0.6563, 0.08417, 0.687, 0.08417, 0.687, 0.9382, 0.6563, 0.9382, 0.2935, -0.03583, 0.2935, -0.01072, 0.2935, -0.03583, 0.09813, -0.03583, 0.09813, 0.006029, 0.09813, 0.006029, 0.09813, -0.03583, 0.09813, -0.03583, 0.09813, 0.006029, 0.1093, 0.02277, 0.1093, 0.02277, 0.09813, 0.006029, 0.8823, 0.02277, 0.8684, -0.04421, 0.8684, -0.04421, 0.8795, -0.04421, 0.8851, -0.04421, 0.126, -0.04421, 0.1149, -0.04421, 0.1316, -0.04421, 0.1149, -0.04421, 0.1093, -0.04421, 0.1149, -0.04421, 0.8489, 0.5, 0.8991, 0.6479, 0.7986, 0.6758, 0.7512, 0.5, 0.9996, 0.9912, 0.9968, 0.9996, 0.9968, 0.9996, 0.9968, 0.9912, 0.9968, 0.9912, 0.9968, 0.9996, 0.003238, 0.9996, 0.000447, 0.9912, 0.8935, 0.006029, 0.8935, -0.03583, 0.09813, -0.03583, 0.1093, 0.02277, 0.09813, 0.006029, 0.1093, 0.02277, 0.1093, 0.02277, 0.09813, 0.006029, 0.09813, -0.03583, 0.09813, -0.03583, 0.8935, -0.03583, 0.8935, -0.03583, 0.6256, 0.7177, 0.3549, 0.7177, 0.3549, 0.38, 0.6256, 0.38, 0.2935, -0.03583, 0.2935, -0.03583, 0.687, -0.03583, 0.687, -0.03583, 0.1093, 0.02277, 0.09813, 0.006029, 0.09813, 0.006029, 0.1093, 0.02277, 0.8907, 0.9996, 0.1093, 0.9996, 0.003238, 0.9996, 0.003238, 0.9996, 0.003238, 0.9996, 0.1093, 0.9996, 0.1093, 0.9996, 0.1093, 0.9996, 0.003238, 0.9996, 0.9968, 0.9996, 0.003238, 0.9996, 0.1093, 0.9996, 0.8907, 0.9996, 0.8907, 0.9996, 0.9968, 0.9996, 0.003238, 0.9996, 0.9968, 0.9996, 0.8907, 0.9996, 0.9968, 0.9996, 0.9968, 0.9996, 0.8907, 0.9996, 0.1093, 0.9996, 0.8907, 0.9996, 0.9968, 0.9996, 0.9996, 0.000447, 0.9996, 0.9996, 0.000447, 0.9996, 0.000447, 0.000447, 0.4498, 0.6674, 0.5502, 0.6674, 0.5502, 0.9996, 0.4498, 0.9996, 0.2935, -0.01072, 0.2935, -0.03583, 0.687, -0.03583, 0.687, -0.01072, 0.8684, -0.04421, 0.8795, -0.04421, 0.8795, -0.02746, 0.8684, -0.02746, 0.003238, 0.9912, 0.9996, 0.9912, 0.9968, 0.8963, 0.003238, 0.8963, 0.8795, -0.04421, 0.8851, -0.04421, 0.8851, -0.02746, 0.8795, -0.02746, 0.8823, 0.02277, 0.8935, 0.006029, 0.8935, 0.006029, 0.8823, 0.02277, 0.126, -0.04421, 0.1316, -0.04421, 0.1316, -0.02746, 0.126, -0.02746, 0.8935, -0.03583, 0.8935, -0.03583, 0.8935, 0.006029, 0.8935, 0.006029, 0.126, -0.04421, 0.1316, -0.04421, 0.1316, -0.02746, 0.126, -0.02746, 0.00882, 0.5558, 0.00882, 0.5279, 0.9912, 0.5279, 0.9884, 0.5558, 0.2935, 0.08417, 0.3214, 0.08417, 0.3214, 0.08417, 0.2935, 0.08417, 0.000447, 0.6954, 0.9856, 0.6954, 0.9856, 0.6954, 0.000447, 0.6954, 0.687, 0.9019, 0.2935, 0.9019, 0.2935, 0.9382, 0.687, 0.9382, 0.687, 0.08417, 0.6563, 0.08417, 0.6563, 0.08417, 0.687, 0.08417, 0.126, -0.02746, 0.1149, -0.02746, 0.1149, -0.04421, 0.126, -0.04421, 0.126, -0.02746, 0.1316, -0.02746, 0.1316, -0.04421, 0.126, -0.04421, 0.1009, 0.9493, 0.8907, 0.9493, 0.8907, 0.9493, 0.1009, 0.9493, 0.994, 0.5474, 0.006029, 0.5474, 0.006029, 0.000447, 0.994, 0.000447, 0.2935, 0.9382, 0.2935, 0.9019, 0.687, 0.9019, 0.687, 0.9382, 0.2488, 0.6674, 0.3493, 0.6674, 0.3493, 0.9996, 0.2488, 0.9996, 0.1149, -0.04421, 0.126, -0.04421, 0.126, -0.02746, 0.1149, -0.02746, 0.000447, 0.000447, 0.9996, 0.000447, 0.9996, 0.9996, 0.000447, 0.9996, 0.126, -0.04421, 0.1149, -0.04421, 0.1149, -0.02746, 0.126, -0.02746, 0.08417, 0.000447, 0.08417, 0.9996, 0.2488, 0.9996, 0.2488, 0.000447, 0.7512, 0.9996, 0.5837, 0.9996, 0.5837, 0.000447, 0.7512, 0.000447, 1.083, 0.9996, 1.083, 0.000447, 0.9158, 0.000447, 0.9158, 0.9996, 0.4163, 0.000447, 0.5837, 0.000447, 0.5837, 0.9996, 0.4163, 0.9996, 0.2488, 0.000447, 0.2488, 0.9996, 0.4163, 0.9996, 0.4163, 0.000447, 0.7512, 0.000447, 0.9158, 0.000447, 0.9158, 0.9996, 0.7512, 0.9996, 0.2488, 0.000447, 0.4163, 0.000447, 0.4163, 0.9996, 0.2488, 0.9996, 0.000447, 0.9996, 0.000447, 0.000447, 0.9996, 0.000447, 0.9996, 0.9996, 0.5837, 0.9996, 0.5837, 0.000447, 0.4163, 0.000447, 0.4163, 0.9996, 0.9884, 0.9968, 0.006029, 0.9968, 0.003238, 0.5614, 0.9968, 0.5586, 0.2488, 0.9996, 0.08417, 0.9996, 0.08417, 0.000447, 0.2488, 0.000447, 0.2935, -0.03583, 0.2935, -0.03583, 0.2935, 0.9382, 0.2935, 0.9382, 0.7512, 0.000447, 0.7512, 0.9996, 0.9158, 0.9996, 0.9158, 0.000447, 0.687, -0.01072, 0.687, -0.01072, 0.2935, -0.01072, 0.2935, -0.01072, 0.3493, 0.000447, 0.4498, 0.000447, 0.4498, 0.3326, 0.3493, 0.3326, -0.002344, 0.7009, -0.002344, 0.9186, 0.000447, 0.927, 0.9884, 0.7009, 0.9884, 0.9186, 0.9828, 0.927, 0.09533, 1.019, 0.8879, 1.019, 0.9884, 0.9186, 0.8879, 1.019, 0.09813, 1.019, -0.002344, 0.9186, -0.002344, 0.7009, 0.9884, 0.7009, 0.8879, 1.019, -0.002344, 0.9186, 0.3493, 0.3326, 0.2488, 0.3326, 0.2488, 0.000447, 0.3493, 0.000447, 0.8684, -0.02746, 0.8628, -0.02746, 0.8628, -0.04421, 0.8684, -0.04421, 0.8879, 1.019, 0.9828, 0.927, 0.9884, 0.9186, 0.09813, 1.019, 0.000447, 0.927, -0.002344, 0.9186, 0.9884, 0.7009, 0.9828, 0.927, 0.8879, 1.019, -0.002344, 0.7009, 0.000447, 0.927, 0.09533, 1.019, 0.687, -0.03583, 0.2935, -0.03583, 0.2935, -0.03583, 0.687, -0.03583, 0.003238, 0.5614, 0.006029, 0.5474, 0.994, 0.5474, 0.9968, 0.5586, 0.2935, -0.03583, 0.2935, -0.03583, 0.687, -0.03583, 0.687, -0.03583, 0.6563, 0.08417, 0.6563, 0.08417, 0.6563, 0.9382, 0.6563, 0.9382, 0.1149, -0.04421, 0.1093, -0.04421, 0.1093, -0.02746, 0.1149, -0.02746, 0.7512, 0.9996, 0.7512, 0.000447, 0.5837, 0.000447, 0.5837, 0.9996, 0.9158, 0.000447, 1.083, 0.000447, 1.083, 0.9996, 0.9158, 0.9996, 0.5502, 0.5, 0.6005, 0.3521, 0.5, 0.3242, 0.05068, 0.5, 0.1009, 0.3242, 0.000447, 0.3521, 0.05068, 0.5, -0.04979, 0.5, 0.000447, 0.6758, 0.1009, 0.6479, 0.7512, 0.5, 0.7986, 0.3521, 0.7009, 0.3242, 0.6507, 0.5, 0.5, 0.8237, 0.6005, 0.6758, 0.5, 0.6479, 0.6005, 0.1763, 0.7009, 0.3242, 0.6005, 0.3521, 0.2014, 0.3521, 0.2488, 0.5, 0.1512, 0.5, 0.8991, 0.8237, 0.7986, 0.6758, 0.8991, 0.6479, 0.1009, 0.3242, 0.2014, 0.3521, 0.2014, 0.1763, 0.000447, 0.1763, 0.7009, 0.8237, 0.7986, 0.6758, 0.7009, 0.6479, 0.7986, 0.1763, 0.7986, 0.3521, 0.8991, 0.3242, 0.4665, 0.9996, 0.2349, 0.9996, 0.6814, 0.9996, 0.4665, 0.9996, 0.2349, 0.9996, 0.6814, 0.9996, 0.09533, 0.9996, 0.09533, 0.9996, 0.6814, 0.9996, 0.09533, 0.9996, 0.09533, 0.9996, 0.6814, 0.9996, 0.000447, 0.3521, 0.05068, 0.5, -0.04979, 0.5, 0.2991, 0.6479, 0.3493, 0.5, 0.2488, 0.5, -0.1, 0.000447, -0.2005, 0.1763, -0.1, 0.3242, 0.000447, 0.1763, 0.3995, 0.1763, 0.5, 0.3242, 0.3995, 0.3521, 0.1512, 0.5, 0.2014, 0.6758, 0.2488, 0.5, 0.2014, 0.3521, 0.2014, 0.9996, 0.2991, 0.8237, 0.2014, 0.6758, 0.1009, 0.8237, 0.2991, 0.8237, 0.2991, 0.6479, 0.3995, 0.6758, 0.1009, 0.000447, 0.2014, 0.1763, 0.1009, 0.3242, 0.000447, 0.1763, 0.3995, 0.1763, 0.5, 0.3242, 0.6005, 0.1763, 0.5, 0.000447, 0.05068, 0.5, 0.1009, 0.3242, 0.2014, 0.3521, 0.1512, 0.5, 0.7009, 0.000447, 0.7986, 0.1763, 0.7009, 0.3242, 0.6005, 0.1763, 0.05068, 0.5, 0.1512, 0.5, 0.2014, 0.3521, 0.1009, 0.3242, 0.1512, 0.000447, 0.2488, 0.000447, 0.2488, 0.3326, 0.1512, 0.3326, -0.04979, 0.000447, 0.05068, 0.000447, 0.05068, 0.3326, -0.04979, 0.3326, 0.7512, 0.5, 0.7009, 0.6479, 0.7986, 0.6758, 0.9493, 0.5, 0.8991, 0.3242, 0.8489, 0.5, 0.8991, 0.6479, 0.7512, 0.3326, 0.6507, 0.3326, 0.6507, 0.000447, 0.7512, 0.000447, 0.05068, 0.000447, 0.1512, 0.000447, 0.1512, 0.3326, 0.05068, 0.3326, 0.1149, -0.02746, 0.1093, -0.02746, 0.1093, -0.04421, 0.1149, -0.04421, 0.7512, 0.3326, 0.6507, 0.3326, 0.6507, 0.000447, 0.7512, 0.000447, 0.1093, 0.02277, 0.1093, 0.02277, 0.8823, 0.02277, 0.8823, 0.02277, 0.1512, 0.000447, 0.2488, 0.000447, 0.2488, 0.3326, 0.1512, 0.3326, 0.4498, 0.5, 0.3995, 0.3521, 0.5, 0.3242, 0.5502, 0.5, 0.6005, 0.1763, 0.5, 0.3242, 0.6005, 0.3521, 0.2991, 0.000447, 0.3995, 0.1763, 0.2991, 0.3242, 0.2014, 0.1763, 0.05068, 0.000447, 0.1512, 0.000447, 0.1512, 0.3326, 0.05068, 0.3326, 0.3493, 0.000447, 0.4498, 0.000447, 0.4498, 0.3326, 0.3493, 0.3326, 0.3493, 0.3326, 0.2488, 0.3326, 0.2488, 0.000447, 0.3493, 0.000447, -0.002344, 0.7009, 0.09533, 1.019, 0.9884, 0.9186, 0.9884, 0.7009, 0.1149, -0.04421, 0.126, -0.04421, 0.1316, -0.04421, 0.1149, -0.04421, 0.7512, 0.000447, 0.8489, 0.000447, 0.8489, 0.3326, 0.7512, 0.3326, 0.8991, 0.3242, 0.9493, 0.5, 0.8489, 0.5, 0.7986, 0.3521, 0.1009, 0.8237, 0.1009, 0.6479, 0.2014, 0.6758, 0.3493, 0.5, 0.3995, 0.6758, 0.4498, 0.5, 0.3995, 0.3521, 0.1512, 0.5, 0.1009, 0.6479, 0.2014, 0.6758, -0.1, 0.000447, 0.000447, 0.1763, -0.2005, 0.1763, 0.7009, 0.3242, 0.7512, 0.5, 0.6507, 0.5, 0.6005, 0.3521, 0.3995, 0.9996, 0.5, 0.8237, 0.2991, 0.8237, 0.7512, 0.000447, 0.8489, 0.000447, 0.8489, 0.3326, 0.7512, 0.3326, 0.7009, 0.8237, 0.7009, 0.6479, 0.7986, 0.6758, 0.000447, 0.1763, 0.8991, 0.3242, 0.7986, 0.3521, -0.2005, 0.1763, 0.1093, 0.9996, 0.8907, 0.9996, 0.9019, 0.8265, 0.09813, 0.8265, 0.1009, 0.8237, 0.000447, 0.6758, 0.1009, 0.6479, 0.5, 0.8237, 0.5, 0.6479, 0.3995, 0.6758, 0.7986, 0.9996, 0.7009, 0.8237, 0.7986, 0.6758, 0.8991, 0.8237, 0.7009, 0.8237, 0.6005, 0.6758, 0.7009, 0.6479, 0.4498, 0.5, 0.5, 0.6479, 0.3995, 0.6758, 0.2488, 0.5, 0.2991, 0.6479, 0.2014, 0.6758, 0.3995, 0.3521, 0.4498, 0.5, 0.3493, 0.5, 0.2991, 0.3242, 0.3995, 0.3521, 0.3493, 0.5, 0.2488, 0.5, 0.7512, 0.5, 0.7986, 0.6758, 0.7009, 0.6479, 0.000447, 0.1763, 0.000447, 0.3521, 0.1009, 0.3242, -0.04979, 0.000447, 0.05068, 0.000447, 0.05068, 0.3326, -0.04979, 0.3326, 0.5502, 0.000447, 0.6507, 0.000447, 0.6507, 0.3326, 0.5502, 0.3326, 0.5502, 0.3326, 0.4498, 0.3326, 0.4498, 0.000447, 0.5502, 0.000447, 0.5502, 0.000447, 0.6507, 0.000447, 0.6507, 0.3326, 0.5502, 0.3326, 0.8963, 0.9996, 0.7149, 0.9996, 0.6814, 0.9996, 0.3995, 0.9996, 0.2991, 0.8237, 0.3995, 0.6758, 0.5, 0.8237, 0.000447, 0.1763, -0.1, 0.3242, 0.000447, 0.3521, 0.5, 0.6479, 0.4498, 0.5, 0.5502, 0.5, 0.6005, 0.1763, 0.6005, 0.3521, 0.5, 0.3242, 0.3493, 0.5, 0.3995, 0.3521, 0.2991, 0.3242, 0.8963, 0.9996, 0.7149, 0.9996, 0.6814, 0.9996, 0.8851, -0.04421, 0.8795, -0.04421, 0.8795, -0.02746, 0.8851, -0.02746, 0.2488, 0.9996, 0.1512, 0.9996, 0.1512, 0.6674, 0.2488, 0.6674, 0.687, -0.01072, 0.687, -0.01072, 0.687, 0.08417, 0.687, 0.08417, 0.687, -0.03583, 0.2935, -0.03583, 0.2935, -0.01072, 0.687, -0.01072, 0.09813, 0.8265, 0.09813, 0.8265, 0.1093, 0.9996, 0.1093, 0.9996, 0.6507, 0.9996, 0.5502, 0.9996, 0.5502, 0.6674, 0.6507, 0.6674, 0.8795, -0.04421, 0.8684, -0.04421, 0.8684, -0.02746, 0.8795, -0.02746, 0.1093, -0.04421, 0.1149, -0.04421, 0.1149, -0.02746, 0.1093, -0.02746, 0.1009, 0.8237, 0.2014, 0.6758, 0.2991, 0.6479, 0.2991, 0.8237, 0.7986, 0.1763, 0.7009, 0.3242, 0.7986, 0.3521, 0.000447, 0.9996, 0.1009, 0.8237, 0.000447, 0.6758, -0.1, 0.8237, 0.6005, 0.9996, 0.5, 0.8237, 0.6005, 0.6758, 0.7009, 0.8237, 0.2488, 0.6674, 0.3493, 0.6674, 0.3493, 0.9996, 0.2488, 0.9996, 0.6563, 0.9382, 0.687, 0.9382, 0.687, 0.08417, 0.6563, 0.08417, 0.8935, -0.03583, 0.8935, -0.03583, 0.09813, -0.03583, 0.09813, -0.03583, 0.2488, 0.9996, 0.1512, 0.9996, 0.1512, 0.6674, 0.2488, 0.6674, 0.8991, 0.8237, 0.8991, 0.6479, 0.7986, 0.6758, 0.7009, 0.8237, 0.5502, 0.5, 0.5, 0.6479, 0.6005, 0.6758, 0.5502, 0.5, 0.6005, 0.6758, 0.6507, 0.5, 0.6005, 0.3521, 0.5, 0.8237, 0.7009, 0.8237, 0.7009, 0.6479, 0.6005, 0.6758, 0.3995, 0.6758, 0.2991, 0.6479, 0.3493, 0.5, 0.4498, 0.5, 0.7986, 0.3521, 0.8489, 0.5, 0.7512, 0.5, 0.7986, 0.6758, 0.8991, 0.6479, 0.8489, 0.5, 0.7512, 0.5, 0.2488, 0.5, 0.2014, 0.3521, 0.2991, 0.3242, 0.2991, 0.3242, 0.2014, 0.3521, 0.2488, 0.5, 0.3493, 0.5, 0.05068, 0.5, 0.000447, 0.3521, 0.1009, 0.3242, -0.04979, 0.5, -0.1, 0.3242, 0.000447, 0.3521, -0.04979, 0.5, -0.1, 0.6479, 0.000447, 0.6758, -0.1, 0.8237, 0.000447, 0.6758, -0.1, 0.6479, 0.6814, 0.9996, 0.7512, 0.9996, 0.8489, 0.9996, 0.6814, 0.9996, 0.8489, 0.9996, 0.9493, 0.9996, 0.6814, 0.9996, 0.7512, 0.9996, 0.8489, 0.9996, 0.6814, 0.9996, 0.8489, 0.9996, 0.9493, 0.9996, 0.3493, 0.5, 0.2991, 0.6479, 0.3995, 0.6758, 0.2488, 0.5, 0.2014, 0.6758, 0.2991, 0.6479, 0.3995, 0.6758, 0.2991, 0.6479, 0.2991, 0.8237, 0.5, 0.8237, 0.3995, 0.1763, 0.2991, 0.3242, 0.3995, 0.3521, 0.2488, 0.5, 0.2014, 0.6758, 0.1009, 0.6479, 0.1512, 0.5, 0.000447, 0.6758, -0.04979, 0.5, 0.05068, 0.5, 0.1009, 0.6479, 0.5, 0.8237, 0.3995, 0.6758, 0.5, 0.6479, 0.5, 0.000447, 0.6005, 0.1763, 0.5, 0.3242, 0.3995, 0.1763, 0.5, 0.3242, 0.3995, 0.3521, 0.4498, 0.5, 0.5502, 0.5, 0.6005, 0.9996, 0.7009, 0.8237, 0.5, 0.8237, 0.2991, 0.000447, 0.2014, 0.1763, 0.2991, 0.3242, 0.3995, 0.1763, -0.1, 0.8237, -0.1, 0.6479, 0.000447, 0.6758, 0.7009, 0.000447, 0.6005, 0.1763, 0.7009, 0.3242, 0.7986, 0.1763, 0.6005, 0.6758, 0.5, 0.6479, 0.5502, 0.5, 0.6507, 0.5, 0.8489, 0.5, 0.8991, 0.3242, 0.7986, 0.3521, 0.1009, 0.6479, 0.1512, 0.5, 0.05068, 0.5, 0.4498, 0.9996, 0.3493, 0.9996, 0.3493, 0.6674, 0.4498, 0.6674, 0.9493, 0.3326, 0.8489, 0.3326, 0.8489, 0.000447, 0.9493, 0.000447, 0.9912, 0.5279, 0.00882, 0.5279, 0.00882, 0.006029, 0.9912, 0.006029, 0.9493, 0.3326, 0.8489, 0.3326, 0.8489, 0.000447, 0.9493, 0.000447, 0.1093, -0.02746, 0.1149, -0.02746, 0.1149, -0.04421, 0.1093, -0.04421, 0.6507, 0.9996, 0.5502, 0.9996, 0.5502, 0.6674, 0.6507, 0.6674, 0.9493, 0.9996, 0.8489, 0.9996, 0.8489, 0.6674, 0.9493, 0.6674, 0.000447, 0.000447, 0.9996, 0.000447, 0.9996, 0.9996, 0.000447, 0.9996, 0.000447, 0.1763, 0.1009, 0.3242, 0.000447, 0.3521, 0.000447, 0.1763, 0.000447, 0.3521, -0.1, 0.3242, 0.2014, 0.1763, 0.2014, 0.3521, 0.2991, 0.3242, 0.6507, 0.5, 0.7009, 0.6479, 0.6005, 0.6758, 0.7009, 0.6479, 0.6507, 0.5, 0.7512, 0.5, 0.7986, 0.3521, 0.7512, 0.5, 0.8489, 0.5, 0.2014, 0.1763, 0.2991, 0.3242, 0.2014, 0.3521, 0.2014, 0.1763, 0.2014, 0.3521, 0.1009, 0.3242, 0.2991, 0.6479, 0.2488, 0.5, 0.3493, 0.5, 0.1009, 0.000447, 0.000447, 0.1763, 0.2014, 0.1763, 0.5, 0.8237, 0.5, 0.6479, 0.6005, 0.6758, 0.6005, 0.1763, 0.6005, 0.3521, 0.7009, 0.3242, 0.6507, 0.5, 0.7009, 0.3242, 0.6005, 0.3521, 0.2991, 0.8237, 0.2991, 0.6479, 0.2014, 0.6758, 0.7986, 0.1763, 0.7986, 0.3521, 0.7009, 0.3242, 0.7512, 0.5, 0.7009, 0.3242, 0.7986, 0.3521, 0.6507, 0.5, 0.6005, 0.6758, 0.7009, 0.6479, 0.7009, 0.6479, 0.7512, 0.5, 0.6507, 0.5, 0.2014, 0.9996, 0.1009, 0.8237, 0.2991, 0.8237, 0.1009, 0.8237, 0.2014, 0.6758, 0.1009, 0.6479, 0.1009, 0.8237, 0.1009, 0.6479, 0.000447, 0.6758, 0.4498, 0.5, 0.3995, 0.6758, 0.5, 0.6479, 0.5, 0.6479, 0.5502, 0.5, 0.4498, 0.5, 0.000447, 0.3521, -0.04979, 0.5, 0.05068, 0.5, -0.04979, 0.5, 0.000447, 0.3521, -0.1, 0.3242, 0.3995, 0.1763, 0.3995, 0.3521, 0.2991, 0.3242, 0.6005, 0.3521, 0.6507, 0.5, 0.5502, 0.5, 0.5502, 0.5, 0.5, 0.3242, 0.6005, 0.3521, 0.3995, 0.1763, 0.3995, 0.3521, 0.5, 0.3242, 0.000447, 0.9996, -0.1, 0.8237, 0.000447, 0.6758, 0.1009, 0.8237, 0.1009, 0.6479, 0.05068, 0.5, 0.1512, 0.5, -0.04979, 0.5, 0.000447, 0.6758, -0.1, 0.6479, 0.8991, 0.6479, 0.8489, 0.5, 0.9493, 0.5, 0.7986, 0.9996, 0.8991, 0.8237, 0.7009, 0.8237, 0.09533, 0.9996, 0.6507, 0.9996, 0.6814, 0.9996, 0.09533, 0.9996, 0.6507, 0.9996, 0.6814, 0.9996, 0.7149, 0.9996, 0.4665, 0.9996, 0.6814, 0.9996, 0.2349, 0.9996, 0.09533, 0.9996, 0.6814, 0.9996, 0.6814, 0.9996, 0.6507, 0.9996, 0.7512, 0.9996, 0.2349, 0.9996, 0.09533, 0.9996, 0.6814, 0.9996, 0.6814, 0.9996, 0.6507, 0.9996, 0.7512, 0.9996, 0.7149, 0.9996, 0.4665, 0.9996, 0.6814, 0.9996, 0.6814, 0.9996, 0.9493, 0.9996, 0.8963, 0.9996, 0.6814, 0.9996, 0.9493, 0.9996, 0.8963, 0.9996, 0.8489, 0.6674, 0.7512, 0.6674, 0.7512, 0.3326, 0.8489, 0.3326, 0.9493, 0.6674, 0.8489, 0.6674, 0.8489, 0.3326, 0.9493, 0.3326, 0.9968, 0.9996, 0.9996, 0.9912, 0.003238, 0.9912, 0.003238, 0.9996, 0.2488, 0.3326, 0.3493, 0.3326, 0.3493, 0.6674, 0.2488, 0.6674, 0.1512, 0.3326, 0.2488, 0.3326, 0.2488, 0.6674, 0.1512, 0.6674, 0.6507, 0.3326, 0.7512, 0.3326, 0.7512, 0.6674, 0.6507, 0.6674, 0.2488, 0.6674, 0.1512, 0.6674, 0.1512, 0.3326, 0.2488, 0.3326, 0.7512, 0.6674, 0.6507, 0.6674, 0.6507, 0.3326, 0.7512, 0.3326, 0.4498, 0.6674, 0.3493, 0.6674, 0.3493, 0.3326, 0.4498, 0.3326, 0.05068, 0.3326, 0.1512, 0.3326, 0.1512, 0.6674, 0.05068, 0.6674, 0.3493, 0.6674, 0.2488, 0.6674, 0.2488, 0.3326, 0.3493, 0.3326, 0.9493, 0.6674, 0.8489, 0.6674, 0.8489, 0.3326, 0.9493, 0.3326, 0.05068, 0.6674, -0.04979, 0.6674, -0.04979, 0.3326, 0.05068, 0.3326, 0.05068, 0.6674, -0.04979, 0.6674, -0.04979, 0.3326, 0.05068, 0.3326, 0.5502, 0.6674, 0.4498, 0.6674, 0.4498, 0.3326, 0.5502, 0.3326, 0.6507, 0.6674, 0.5502, 0.6674, 0.5502, 0.3326, 0.6507, 0.3326, 0.5502, 0.3326, 0.6507, 0.3326, 0.6507, 0.6674, 0.5502, 0.6674, 0.05068, 0.3326, 0.1512, 0.3326, 0.1512, 0.6674, 0.05068, 0.6674, 0.4498, 0.3326, 0.5502, 0.3326, 0.5502, 0.6674, 0.4498, 0.6674, 0.7512, 0.3326, 0.8489, 0.3326, 0.8489, 0.6674, 0.7512, 0.6674, 0.05068, 0.9996, -0.04979, 0.9996, -0.04979, 0.6674, 0.05068, 0.6674, 0.9884, 0.9912, 0.006029, 0.9912, 0.00882, 0.5558, 0.9884, 0.5558, 0.7512, 0.9996, 0.6507, 0.9996, 0.6507, 0.6674, 0.7512, 0.6674])
me_ratrace_pinball.materials.append(mat_02ratracepinfakescreen)
me_ratrace_pinball.materials.append(mat_ratracepinblack)
me_ratrace_pinball.materials.append(mat_ratracepinsilver)
me_ratrace_pinball.materials.append(mat_ratracepinside)
me_ratrace_pinball.materials.append(mat_ratracepincpo)
me_ratrace_pinball.materials.append(mat_ratracepinshinyred)
me_ratrace_pinball.materials.append(mat_ratracepinglass)
me_ratrace_pinball.materials.append(mat_ratracepinpf)
me_ratrace_pinball.use_remesh_fix_poles = True
me_ratrace_pinball.use_remesh_preserve_attributes = False
me_ratrace_pinball.update()

# ---- objects
ob_ratrace_pinball = bpy.data.objects.new('ratrace_pinball', me_ratrace_pinball)

# ---- transforms, parenting, visibility, modifiers, constraints
ob_ratrace_pinball.location = (0.49, 0.633, 0.5962)
ob_ratrace_pinball.rotation_euler = (1.571, 0.0, 0.0)
_m = ob_ratrace_pinball.modifiers.new('Auto Smooth', 'NODES')
_m.node_group = ng_auto_smooth
_gi = [s.identifier for s in ng_auto_smooth.interface.items_tree if s.item_type == 'SOCKET' and s.in_out == 'INPUT']
_m[_gi[1]] = 1.047  # Angle
_m = ob_ratrace_pinball.modifiers.new('WeightedNormal', 'WEIGHTED_NORMAL')
_m.keep_sharp = True

# ---- collection membership
scene.collection.objects.link(ob_ratrace_pinball)

# ---- scene / render settings (as saved in the file)
scene.frame_start = 1; scene.frame_end = 250; scene.frame_set(1)
scene.render.engine = 'BLENDER_EEVEE_NEXT'
scene.cycles.use_denoising = False
scene.cycles.samples = 128
scene.cycles.sampling_pattern = 'TABULATED_SOBOL'
scene.cycles.use_adaptive_sampling = False
scene.cycles.use_light_tree = False
scene.view_settings.view_transform = 'Filmic'
bpy.context.view_layer.update()

# ---- added for rendering (the .blend has no active camera and no usable light): camera, sun
cam_auto = bpy.data.cameras.new('AutoCamera')
cam_auto.lens = 50.0
cam_auto.sensor_width = 36.0
cam_auto.clip_end = 1000.0
ob_auto_camera = bpy.data.objects.new('AutoCamera', cam_auto)
scene.collection.objects.link(ob_auto_camera)
ob_auto_camera.location = (2.038, -1.33642, 1.80387)
ob_auto_camera.rotation_euler = (1.09748, -7.21219e-08, 0.694738)
scene.camera = ob_auto_camera
light_auto_sun = bpy.data.lights.new('AutoSun', 'SUN')
light_auto_sun.energy = 3.0
light_auto_sun.angle = 0.0523599
ob_auto_sun = bpy.data.objects.new('AutoSun', light_auto_sun)
scene.collection.objects.link(ob_auto_sun)
ob_auto_sun.rotation_euler = (0.872665, 0.174533, 0.523599)
bpy.context.view_layer.update()
